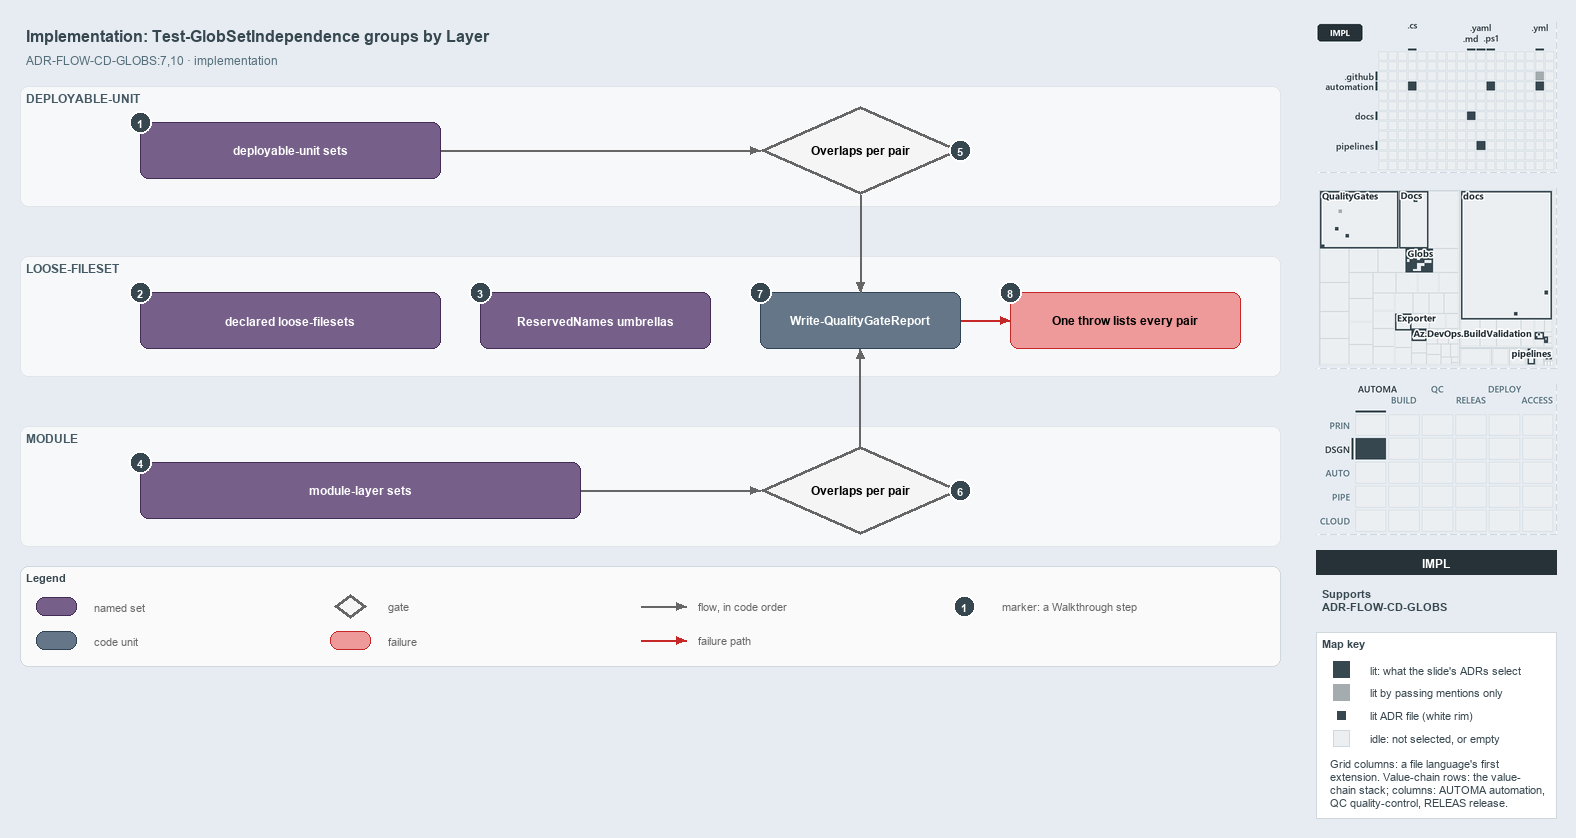

The diagram above was exported from draw.io. Its source (the exported page's mxGraphModel, read from the mxfile embedded in the PNG):
<mxGraphModel dx="1024" dy="768" grid="0" gridSize="10" guides="1" tooltips="1" connect="1" arrows="1" fold="1" page="1" pageScale="1" pageWidth="1572" pageHeight="700" background="#E6ECF2" math="0" shadow="0">
  <root>
    <mxCell id="0" />
    <mxCell id="1" parent="0" />
    <mxCell id="title" value="Implementation: Test-GlobSetIndependence groups by Layer" style="text;html=1;align=left;verticalAlign=middle;fontSize=16;fontStyle=1;fontColor=#37474F;" vertex="1" parent="1">
      <mxGeometry x="20" y="14" width="1260" height="30" as="geometry" />
    </mxCell>
    <mxCell id="subtitle" value="ADR-FLOW-CD-GLOBS:7,10 &amp;#183; implementation" style="text;html=1;align=left;verticalAlign=middle;fontSize=12;fontColor=#546E7A;" vertex="1" parent="1">
      <mxGeometry x="20" y="44" width="1240" height="20" as="geometry" />
    </mxCell>
    <mxCell id="band-du" value="DEPLOYABLE-UNIT" style="rounded=1;html=1;arcSize=3;fillColor=#F6F8FA;strokeColor=#E1E4E8;verticalAlign=top;align=left;spacingLeft=8;fontStyle=1;fontSize=12;fontColor=#455A64;" vertex="1" parent="1">
      <mxGeometry x="20" y="80" width="1260" height="120" as="geometry" />
    </mxCell>
    <mxCell id="band-loose" value="LOOSE-FILESET" style="rounded=1;html=1;arcSize=3;fillColor=#F6F8FA;strokeColor=#E1E4E8;verticalAlign=top;align=left;spacingLeft=8;fontStyle=1;fontSize=12;fontColor=#455A64;" vertex="1" parent="1">
      <mxGeometry x="20" y="250" width="1260" height="120" as="geometry" />
    </mxCell>
    <mxCell id="band-module" value="MODULE" style="rounded=1;html=1;arcSize=3;fillColor=#F6F8FA;strokeColor=#E1E4E8;verticalAlign=top;align=left;spacingLeft=8;fontStyle=1;fontSize=12;fontColor=#455A64;" vertex="1" parent="1">
      <mxGeometry x="20" y="420" width="1260" height="120" as="geometry" />
    </mxCell>
    <mxCell id="set-du" value="&lt;b&gt;deployable-unit sets&lt;/b&gt;" style="rounded=1;whiteSpace=wrap;html=1;arcSize=20;fillColor=#76608a;strokeColor=#432d57;fontColor=#FFFFFF;fontSize=12;" vertex="1" parent="1">
      <mxGeometry x="140" y="116" width="300" height="56" as="geometry" />
    </mxCell>
    <mxCell id="gate-du" value="&lt;b&gt;Overlaps per pair&lt;/b&gt;" style="rhombus;whiteSpace=wrap;html=1;fillColor=#f5f5f5;strokeColor=#666666;strokeWidth=3;fontSize=12;" vertex="1" parent="1">
      <mxGeometry x="760" y="100" width="200" height="88" as="geometry" />
    </mxCell>
    <mxCell id="p-edge-du-gate-a" value="" style="text;html=1;strokeColor=none;fillColor=none;" vertex="1" parent="1">
      <mxGeometry x="440" y="144" width="1" height="1" as="geometry" />
    </mxCell>
    <mxCell id="p-edge-du-gate-b" value="" style="text;html=1;strokeColor=none;fillColor=none;" vertex="1" parent="1">
      <mxGeometry x="760" y="144" width="1" height="1" as="geometry" />
    </mxCell>
    <mxCell id="edge-du-gate" value="" style="edgeStyle=orthogonalEdgeStyle;rounded=1;html=1;fontSize=10;endArrow=block;strokeColor=#666666;" edge="1" parent="1" source="p-edge-du-gate-a" target="p-edge-du-gate-b">
      <mxGeometry relative="1" as="geometry" />
    </mxCell>
    <mxCell id="set-loose" value="&lt;b&gt;declared loose-filesets&lt;/b&gt;" style="rounded=1;whiteSpace=wrap;html=1;arcSize=20;fillColor=#76608a;strokeColor=#432d57;fontColor=#FFFFFF;fontSize=12;" vertex="1" parent="1">
      <mxGeometry x="140" y="286" width="300" height="56" as="geometry" />
    </mxCell>
    <mxCell id="set-reserved" value="&lt;b&gt;ReservedNames umbrellas&lt;/b&gt;" style="rounded=1;whiteSpace=wrap;html=1;arcSize=20;fillColor=#76608a;strokeColor=#432d57;fontColor=#FFFFFF;fontSize=12;" vertex="1" parent="1">
      <mxGeometry x="480" y="286" width="230" height="56" as="geometry" />
    </mxCell>
    <mxCell id="unit-report" value="&lt;b&gt;Write-QualityGateReport&lt;/b&gt;" style="rounded=1;whiteSpace=wrap;html=1;arcSize=20;fillColor=#647687;strokeColor=#314354;fontColor=#FFFFFF;fontSize=12;" vertex="1" parent="1">
      <mxGeometry x="760" y="286" width="200" height="56" as="geometry" />
    </mxCell>
    <mxCell id="fail-throw" value="&lt;b&gt;One throw lists every pair&lt;/b&gt;" style="rounded=1;whiteSpace=wrap;html=1;arcSize=20;fillColor=#EF9A9A;strokeColor=#C62828;fontSize=12;" vertex="1" parent="1">
      <mxGeometry x="1010" y="286" width="230" height="56" as="geometry" />
    </mxCell>
    <mxCell id="p-edge-report-throw-a" value="" style="text;html=1;strokeColor=none;fillColor=none;" vertex="1" parent="1">
      <mxGeometry x="960" y="314" width="1" height="1" as="geometry" />
    </mxCell>
    <mxCell id="p-edge-report-throw-b" value="" style="text;html=1;strokeColor=none;fillColor=none;" vertex="1" parent="1">
      <mxGeometry x="1010" y="314" width="1" height="1" as="geometry" />
    </mxCell>
    <mxCell id="edge-report-throw" value="" style="edgeStyle=orthogonalEdgeStyle;rounded=1;html=1;fontSize=10;endArrow=block;strokeColor=#C62828;" edge="1" parent="1" source="p-edge-report-throw-a" target="p-edge-report-throw-b">
      <mxGeometry relative="1" as="geometry" />
    </mxCell>
    <mxCell id="set-module" value="&lt;b&gt;module-layer sets&lt;/b&gt;" style="rounded=1;whiteSpace=wrap;html=1;arcSize=20;fillColor=#76608a;strokeColor=#432d57;fontColor=#FFFFFF;fontSize=12;" vertex="1" parent="1">
      <mxGeometry x="140" y="456" width="440" height="56" as="geometry" />
    </mxCell>
    <mxCell id="gate-module" value="&lt;b&gt;Overlaps per pair&lt;/b&gt;" style="rhombus;whiteSpace=wrap;html=1;fillColor=#f5f5f5;strokeColor=#666666;strokeWidth=3;fontSize=12;" vertex="1" parent="1">
      <mxGeometry x="760" y="440" width="200" height="88" as="geometry" />
    </mxCell>
    <mxCell id="p-edge-module-gate-a" value="" style="text;html=1;strokeColor=none;fillColor=none;" vertex="1" parent="1">
      <mxGeometry x="580" y="484" width="1" height="1" as="geometry" />
    </mxCell>
    <mxCell id="p-edge-module-gate-b" value="" style="text;html=1;strokeColor=none;fillColor=none;" vertex="1" parent="1">
      <mxGeometry x="760" y="484" width="1" height="1" as="geometry" />
    </mxCell>
    <mxCell id="edge-module-gate" value="" style="edgeStyle=orthogonalEdgeStyle;rounded=1;html=1;fontSize=10;endArrow=block;strokeColor=#666666;" edge="1" parent="1" source="p-edge-module-gate-a" target="p-edge-module-gate-b">
      <mxGeometry relative="1" as="geometry" />
    </mxCell>
    <mxCell id="p-edge-gate-du-report-a" value="" style="text;html=1;strokeColor=none;fillColor=none;" vertex="1" parent="1">
      <mxGeometry x="860" y="188" width="1" height="1" as="geometry" />
    </mxCell>
    <mxCell id="p-edge-gate-du-report-b" value="" style="text;html=1;strokeColor=none;fillColor=none;" vertex="1" parent="1">
      <mxGeometry x="860" y="286" width="1" height="1" as="geometry" />
    </mxCell>
    <mxCell id="edge-gate-du-report" value="" style="edgeStyle=orthogonalEdgeStyle;rounded=1;html=1;fontSize=10;endArrow=block;strokeColor=#666666;" edge="1" parent="1" source="p-edge-gate-du-report-a" target="p-edge-gate-du-report-b">
      <mxGeometry relative="1" as="geometry" />
    </mxCell>
    <mxCell id="p-edge-gate-module-report-a" value="" style="text;html=1;strokeColor=none;fillColor=none;" vertex="1" parent="1">
      <mxGeometry x="860" y="440" width="1" height="1" as="geometry" />
    </mxCell>
    <mxCell id="p-edge-gate-module-report-b" value="" style="text;html=1;strokeColor=none;fillColor=none;" vertex="1" parent="1">
      <mxGeometry x="860" y="342" width="1" height="1" as="geometry" />
    </mxCell>
    <mxCell id="edge-gate-module-report" value="" style="edgeStyle=orthogonalEdgeStyle;rounded=1;html=1;fontSize=10;endArrow=block;strokeColor=#666666;" edge="1" parent="1" source="p-edge-gate-module-report-a" target="p-edge-gate-module-report-b">
      <mxGeometry relative="1" as="geometry" />
    </mxCell>
    <mxCell id="mark-1" value="1" style="ellipse;html=1;fillColor=#37474F;strokeColor=#FFFFFF;strokeWidth=2;fontColor=#FFFFFF;fontStyle=1;fontSize=11;" vertex="1" parent="1">
      <mxGeometry x="129" y="105" width="22" height="22" as="geometry" />
    </mxCell>
    <mxCell id="mark-2" value="2" style="ellipse;html=1;fillColor=#37474F;strokeColor=#FFFFFF;strokeWidth=2;fontColor=#FFFFFF;fontStyle=1;fontSize=11;" vertex="1" parent="1">
      <mxGeometry x="129" y="275" width="22" height="22" as="geometry" />
    </mxCell>
    <mxCell id="mark-3" value="3" style="ellipse;html=1;fillColor=#37474F;strokeColor=#FFFFFF;strokeWidth=2;fontColor=#FFFFFF;fontStyle=1;fontSize=11;" vertex="1" parent="1">
      <mxGeometry x="469" y="275" width="22" height="22" as="geometry" />
    </mxCell>
    <mxCell id="mark-4" value="4" style="ellipse;html=1;fillColor=#37474F;strokeColor=#FFFFFF;strokeWidth=2;fontColor=#FFFFFF;fontStyle=1;fontSize=11;" vertex="1" parent="1">
      <mxGeometry x="129" y="445" width="22" height="22" as="geometry" />
    </mxCell>
    <mxCell id="mark-5" value="5" style="ellipse;html=1;fillColor=#37474F;strokeColor=#FFFFFF;strokeWidth=2;fontColor=#FFFFFF;fontStyle=1;fontSize=11;" vertex="1" parent="1">
      <mxGeometry x="949" y="133" width="22" height="22" as="geometry" />
    </mxCell>
    <mxCell id="mark-6" value="6" style="ellipse;html=1;fillColor=#37474F;strokeColor=#FFFFFF;strokeWidth=2;fontColor=#FFFFFF;fontStyle=1;fontSize=11;" vertex="1" parent="1">
      <mxGeometry x="949" y="473" width="22" height="22" as="geometry" />
    </mxCell>
    <mxCell id="mark-7" value="7" style="ellipse;html=1;fillColor=#37474F;strokeColor=#FFFFFF;strokeWidth=2;fontColor=#FFFFFF;fontStyle=1;fontSize=11;" vertex="1" parent="1">
      <mxGeometry x="749" y="275" width="22" height="22" as="geometry" />
    </mxCell>
    <mxCell id="mark-8" value="8" style="ellipse;html=1;fillColor=#37474F;strokeColor=#FFFFFF;strokeWidth=2;fontColor=#FFFFFF;fontStyle=1;fontSize=11;" vertex="1" parent="1">
      <mxGeometry x="999" y="275" width="22" height="22" as="geometry" />
    </mxCell>
    <mxCell id="legend" value="&lt;b&gt;Legend&lt;/b&gt;" style="rounded=1;whiteSpace=wrap;html=1;arcSize=6;fillColor=#FAFAFA;strokeColor=#CFD8DC;align=left;verticalAlign=top;spacing=8;fontSize=11;fontColor=#37474F;" vertex="1" parent="1">
      <mxGeometry x="20" y="560" width="1260" height="100" as="geometry" />
    </mxCell>
    <mxCell id="legend-0" value="" style="rounded=1;whiteSpace=wrap;html=1;arcSize=20;fillColor=#76608a;strokeColor=#432d57;fontColor=#FFFFFF;fontSize=12;" vertex="1" parent="1">
      <mxGeometry x="36" y="591" width="40" height="18" as="geometry" />
    </mxCell>
    <mxCell id="legend-0-text" value="named set" style="text;html=1;align=left;verticalAlign=middle;fontSize=11;fontColor=#666666;" vertex="1" parent="1">
      <mxGeometry x="88" y="590" width="230" height="20" as="geometry" />
    </mxCell>
    <mxCell id="legend-1" value="" style="rounded=1;whiteSpace=wrap;html=1;arcSize=20;fillColor=#647687;strokeColor=#314354;fontColor=#FFFFFF;fontSize=12;" vertex="1" parent="1">
      <mxGeometry x="36" y="625" width="40" height="18" as="geometry" />
    </mxCell>
    <mxCell id="legend-1-text" value="code unit" style="text;html=1;align=left;verticalAlign=middle;fontSize=11;fontColor=#666666;" vertex="1" parent="1">
      <mxGeometry x="88" y="624" width="230" height="20" as="geometry" />
    </mxCell>
    <mxCell id="legend-2" value="" style="rhombus;whiteSpace=wrap;html=1;fillColor=#f5f5f5;strokeColor=#666666;strokeWidth=3;fontSize=12;" vertex="1" parent="1">
      <mxGeometry x="334" y="588" width="32" height="24" as="geometry" />
    </mxCell>
    <mxCell id="legend-2-text" value="gate" style="text;html=1;align=left;verticalAlign=middle;fontSize=11;fontColor=#666666;" vertex="1" parent="1">
      <mxGeometry x="382" y="590" width="230" height="20" as="geometry" />
    </mxCell>
    <mxCell id="legend-3" value="" style="rounded=1;whiteSpace=wrap;html=1;arcSize=20;fillColor=#EF9A9A;strokeColor=#C62828;fontSize=12;" vertex="1" parent="1">
      <mxGeometry x="330" y="625" width="40" height="18" as="geometry" />
    </mxCell>
    <mxCell id="legend-3-text" value="failure" style="text;html=1;align=left;verticalAlign=middle;fontSize=11;fontColor=#666666;" vertex="1" parent="1">
      <mxGeometry x="382" y="624" width="230" height="20" as="geometry" />
    </mxCell>
    <mxCell id="legend-4-a" value="" style="text;html=1;strokeColor=none;fillColor=none;" vertex="1" parent="1">
      <mxGeometry x="640" y="600" width="1" height="1" as="geometry" />
    </mxCell>
    <mxCell id="legend-4-b" value="" style="text;html=1;strokeColor=none;fillColor=none;" vertex="1" parent="1">
      <mxGeometry x="686" y="600" width="1" height="1" as="geometry" />
    </mxCell>
    <mxCell id="legend-4" value="" style="edgeStyle=orthogonalEdgeStyle;rounded=1;html=1;fontSize=10;endArrow=block;strokeColor=#666666;" edge="1" parent="1" source="legend-4-a" target="legend-4-b">
      <mxGeometry relative="1" as="geometry" />
    </mxCell>
    <mxCell id="legend-4-text" value="flow, in code order" style="text;html=1;align=left;verticalAlign=middle;fontSize=11;fontColor=#666666;" vertex="1" parent="1">
      <mxGeometry x="692" y="590" width="230" height="20" as="geometry" />
    </mxCell>
    <mxCell id="legend-5-a" value="" style="text;html=1;strokeColor=none;fillColor=none;" vertex="1" parent="1">
      <mxGeometry x="640" y="634" width="1" height="1" as="geometry" />
    </mxCell>
    <mxCell id="legend-5-b" value="" style="text;html=1;strokeColor=none;fillColor=none;" vertex="1" parent="1">
      <mxGeometry x="686" y="634" width="1" height="1" as="geometry" />
    </mxCell>
    <mxCell id="legend-5" value="" style="edgeStyle=orthogonalEdgeStyle;rounded=1;html=1;fontSize=10;endArrow=block;strokeColor=#C62828;" edge="1" parent="1" source="legend-5-a" target="legend-5-b">
      <mxGeometry relative="1" as="geometry" />
    </mxCell>
    <mxCell id="legend-5-text" value="failure path" style="text;html=1;align=left;verticalAlign=middle;fontSize=11;fontColor=#666666;" vertex="1" parent="1">
      <mxGeometry x="692" y="624" width="230" height="20" as="geometry" />
    </mxCell>
    <mxCell id="legend-6" value="1" style="ellipse;html=1;fillColor=#37474F;strokeColor=#FFFFFF;strokeWidth=2;fontColor=#FFFFFF;fontStyle=1;fontSize=11;" vertex="1" parent="1">
      <mxGeometry x="953" y="589" width="22" height="22" as="geometry" />
    </mxCell>
    <mxCell id="legend-6-text" value="marker: a Walkthrough step" style="text;html=1;align=left;verticalAlign=middle;fontSize=11;fontColor=#666666;" vertex="1" parent="1">
      <mxGeometry x="996" y="590" width="230" height="20" as="geometry" />
    </mxCell>
    <mxCell id="minimap-grid" value="" style="shape=image;html=1;imageAspect=0;aspect=fixed;verticalLabelPosition=bottom;strokeColor=#CFD8DC;dashed=1;fillColor=#FAFAFA;image=data:image/png,(base64 omitted: 11020 chars);" vertex="1" parent="1">
      <mxGeometry x="1316" y="16" width="240" height="150" as="geometry" />
    </mxCell>
    <mxCell id="minimap-tree" value="" style="shape=image;html=1;imageAspect=0;aspect=fixed;verticalLabelPosition=bottom;strokeColor=#CFD8DC;dashed=1;fillColor=#FAFAFA;image=data:image/png,(base64 omitted: 25340 chars);" vertex="1" parent="1">
      <mxGeometry x="1316" y="182" width="240" height="180" as="geometry" />
    </mxCell>
    <mxCell id="minimap-chain" value="" style="shape=image;html=1;imageAspect=0;aspect=fixed;verticalLabelPosition=bottom;strokeColor=#CFD8DC;dashed=1;fillColor=#FAFAFA;image=data:image/png,(base64 omitted: 14172 chars);" vertex="1" parent="1">
      <mxGeometry x="1316" y="378" width="240" height="150" as="geometry" />
    </mxCell>
    <mxCell id="lens-badge" value="IMPL" style="rounded=0;whiteSpace=wrap;html=1;align=center;verticalAlign=middle;fontSize=12;fontStyle=1;fontColor=#FFFFFF;fillColor=#263238;strokeColor=none;" vertex="1" parent="1">
      <mxGeometry x="1316" y="544" width="240" height="24" as="geometry" />
    </mxCell>
    <mxCell id="supports" value="&lt;b&gt;Supports&lt;/b&gt;&lt;br&gt;ADR-FLOW-CD-GLOBS" style="text;html=1;whiteSpace=wrap;align=left;verticalAlign=top;fontSize=11;fontColor=#37474F;" vertex="1" parent="1">
      <mxGeometry x="1316" y="576" width="240" height="38" as="geometry" />
    </mxCell>
    <mxCell id="mapkey" value="&lt;b&gt;Map key&lt;/b&gt;" style="rounded=0;whiteSpace=wrap;html=1;align=left;verticalAlign=top;fontSize=11;fontColor=#37474F;fillColor=#FFFFFF;strokeColor=#CFD8DC;spacingLeft=8;spacingTop=2;" vertex="1" parent="1">
      <mxGeometry x="1316" y="626" width="240" height="186" as="geometry" />
    </mxCell>
    <mxCell id="mapkey-lit" value="" style="rounded=0;html=1;fillColor=#37474F;strokeColor=#37474F;" vertex="1" parent="1">
      <mxGeometry x="1333.0" y="655.0" width="16" height="16" as="geometry" />
    </mxCell>
    <mxCell id="mapkey-lit-text" value="lit: what the slide's ADRs select" style="text;html=1;align=left;verticalAlign=middle;fontSize=11;fontColor=#37474F;" vertex="1" parent="1">
      <mxGeometry x="1364" y="653" width="184" height="20" as="geometry" />
    </mxCell>
    <mxCell id="mapkey-touched" value="" style="rounded=0;html=1;fillColor=#A4ACB0;strokeColor=#A4ACB0;" vertex="1" parent="1">
      <mxGeometry x="1333.0" y="678.0" width="16" height="16" as="geometry" />
    </mxCell>
    <mxCell id="mapkey-touched-text" value="lit by passing mentions only" style="text;html=1;align=left;verticalAlign=middle;fontSize=11;fontColor=#37474F;" vertex="1" parent="1">
      <mxGeometry x="1364" y="676" width="184" height="20" as="geometry" />
    </mxCell>
    <mxCell id="mapkey-adr" value="" style="rounded=0;html=1;fillColor=#37474F;strokeColor=#FFFFFF;strokeWidth=2;" vertex="1" parent="1">
      <mxGeometry x="1335.0" y="703.0" width="12" height="12" as="geometry" />
    </mxCell>
    <mxCell id="mapkey-adr-text" value="lit ADR file (white rim)" style="text;html=1;align=left;verticalAlign=middle;fontSize=11;fontColor=#37474F;" vertex="1" parent="1">
      <mxGeometry x="1364" y="699" width="184" height="20" as="geometry" />
    </mxCell>
    <mxCell id="mapkey-idle" value="" style="rounded=0;html=1;fillColor=#ECEFF1;strokeColor=#CFD8DC;" vertex="1" parent="1">
      <mxGeometry x="1333.0" y="724.0" width="16" height="16" as="geometry" />
    </mxCell>
    <mxCell id="mapkey-idle-text" value="idle: not selected, or empty" style="text;html=1;align=left;verticalAlign=middle;fontSize=11;fontColor=#37474F;" vertex="1" parent="1">
      <mxGeometry x="1364" y="722" width="184" height="20" as="geometry" />
    </mxCell>
    <mxCell id="mapkey-codes" value="Grid columns: a file language's first&lt;br&gt;extension. Value-chain rows: the value-&lt;br&gt;chain stack; columns: AUTOMA automation,&lt;br&gt;QC quality-control, RELEAS release." style="text;html=1;align=left;verticalAlign=top;whiteSpace=wrap;fontSize=11;fontColor=#37474F;" vertex="1" parent="1">
      <mxGeometry x="1324" y="746" width="224" height="60" as="geometry" />
    </mxCell>
  </root>
</mxGraphModel>